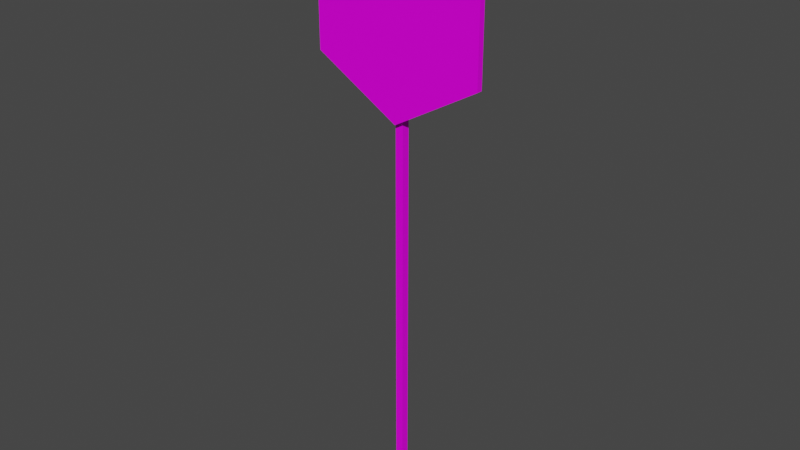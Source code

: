 # Source: Sign08.blend  (saved by Blender 4.2.66; exported with 4.5.12 LTS)
import bpy
from mathutils import Matrix  # noqa: F401  (used for matrix-valued properties, if any)

bpy.ops.wm.read_factory_settings(use_empty=True)
scene = bpy.context.scene
scene.name = 'Scene'

# ---- collections
col_collection = bpy.data.collections.new('Collection'); scene.collection.children.link(col_collection)

# ---- images (referenced by path relative to the original .blend; pixels are not part of the script)
import os
ASSET_DIR = os.environ.get("B2B_ASSET_DIR", "")  # directory of the original .blend (textures are referenced by path, not embedded)
HERE = os.path.dirname(os.path.abspath(__file__))  # packed textures are extracted next to this script under _unpacked/

def load_image(name, relpath, width, height, colorspace="sRGB"):
    """Load a texture the original file referenced (path relative to the .blend, or extracted next to this script)."""
    p = next((c for c in (os.path.join(HERE, relpath), os.path.join(ASSET_DIR, relpath)) if relpath and os.path.exists(c)), "")
    if p:
        img = bpy.data.images.load(p, check_existing=True)
        img.name = name
    else:  # same state as the original file: an image datablock whose file is absent (Cycles renders it pink)
        img = bpy.data.images.new(name, width, height)
        img.source = "FILE"
        img.filepath = "//" + (relpath or name)
    img.colorspace_settings.name = colorspace
    return img
img_sign08_a_png = load_image('Sign08_a.png', 'Sign08_a.png', 1024, 1024, 'sRGB')

# ---- materials (node trees are filled in below, after node groups)
mat_sign08 = bpy.data.materials.new('Sign08')
mat_sign08.alpha_threshold = 0.0
mat_sign08.use_transparent_shadow = False
mat_sign08.roughness = 0.5
mat_sign08.line_color = (0.0, 0.0, 0.0, 1.0)

# ---- material node trees
mat_sign08.use_nodes = True; mat_sign08.node_tree.nodes.clear()
_N = mat_sign08.node_tree.nodes; _L = mat_sign08.node_tree.links
n0 = _N.new('ShaderNodeOutputMaterial'); n0.name = 'Material Output'; n0.location = (300, 300)
n1 = _N.new('ShaderNodeBsdfPrincipled'); n1.name = 'Principled BSDF'; n1.location = (10, 300)
n1.distribution = 'GGX'
n1.subsurface_method = 'RANDOM_WALK_SKIN'
n1.inputs[3].default_value = 1.45
n1.inputs[13].default_value = 0.15
n1.inputs[27].default_value = (0.0, 0.0, 0.0, 1.0)
n1.inputs[28].default_value = 1.0
n2 = _N.new('ShaderNodeTexImage'); n2.name = 'Image Texture'; n2.location = (-280, 280)
n2.image = img_sign08_a_png
n2.interpolation = 'Closest'
_L.new(n1.outputs[0], n0.inputs[0])
_L.new(n2.outputs[0], n1.inputs[0])
n0.is_active_output = True

# ---- world
world_world = bpy.data.worlds.new('World'); scene.world = world_world
world_world.use_nodes = True; world_world.node_tree.nodes.clear()
_N = world_world.node_tree.nodes; _L = world_world.node_tree.links
n0 = _N.new('ShaderNodeOutputWorld'); n0.name = 'World Output'; n0.location = (300, 300)
n1 = _N.new('ShaderNodeBackground'); n1.name = 'Background'; n1.location = (10, 300)
n1.inputs[0].default_value = (0.05088, 0.05088, 0.05088, 1.0)
_L.new(n1.outputs[0], n0.inputs[0])
n0.is_active_output = True
world_world.color = (0.05088, 0.05088, 0.05088)
world_world.use_sun_shadow = False
world_world.sun_shadow_jitter_overblur = 0.0

# ---- meshes
me_cube = bpy.data.meshes.new('Cube')
me_cube.from_pydata([(-0.02, 0.02, 2.85), (-0.02, 0.02, 0.0), (-0.02, -0.02, 2.85), (-0.02, -0.02, 0.0), (0.02, -0.02, 0.0), (0.02, -0.02, 2.85), (0.02, 0.02, 0.0), (0.02, 0.02, 2.85), (0.0, -0.05, 3.0), (-0.433, -0.05, 2.75), (-0.433, -0.05, 2.25), (0.0, -0.05, 2.0), (0.433, -0.05, 2.25), (0.433, -0.05, 2.75), (0.0, -0.02, 3.0), (-0.433, -0.02, 2.75), (-0.433, -0.02, 2.25), (0.0, -0.02, 2.0), (0.433, -0.02, 2.25), (0.433, -0.02, 2.75)], [], [(4, 5, 2, 3), (6, 7, 5, 4), (1, 0, 7, 6), (3, 2, 0, 1), (7, 0, 2, 5), (11, 12, 18, 17), (9, 10, 16, 15), (12, 13, 19, 18), (10, 11, 17, 16), (8, 9, 15, 14), (13, 8, 14, 19), (18, 19, 14, 17), (15, 16, 17, 14), (9, 8, 11, 10), (12, 11, 8, 13)])
_uv = me_cube.uv_layers.new(name='UVMap')
_uv.uv.foreach_set('vector', [0.5417, 0.0, 0.5521, 0.9062, 0.5729, 0.9062, 0.5625, 0.0, 0.5625, 0.0, 0.5625, 0.9062, 0.5833, 0.9062, 0.5833, 0.0, 0.5729, 0.0, 0.5729, 0.9062, 0.5833, 0.9062, 0.5833, 0.0, 0.5521, 0.0, 0.5521, 0.9062, 0.5729, 0.9062, 0.5729, 0.0, 0.5417, 0.9062, 0.5833, 0.9062, 0.5833, 0.875, 0.5417, 0.875, 0.6042, 0.25, 0.6042, 0.3281, 0.5938, 0.3281, 0.5938, 0.25, 0.6042, 0.5781, 0.6042, 0.6719, 0.5938, 0.6719, 0.5938, 0.5781, 0.6042, 0.3281, 0.6042, 0.4219, 0.5938, 0.4219, 0.5938, 0.3281, 0.6042, 0.6719, 0.6042, 0.75, 0.5938, 0.75, 0.5938, 0.6719, 0.6042, 0.5, 0.6042, 0.5781, 0.5938, 0.5781, 0.5938, 0.5, 0.6042, 0.4219, 0.6042, 0.5, 0.5938, 0.5, 0.5938, 0.4219, 0.7917, 0.6641, 0.7917, 0.8672, 0.5729, 0.9688, 0.5729, 0.5625, 0.3333, 0.8672, 0.3333, 0.6641, 0.5521, 0.5625, 0.5521, 0.9688, 0.5, 0.3047, 0.2708, 0.4062, 0.2708, 0.007812, 0.5, 0.1094, 0.04167, 0.1094, 0.2708, 0.007812, 0.2708, 0.4062, 0.04167, 0.3047])
me_cube.materials.append(mat_sign08)
me_cube.use_mirror_vertex_groups = False
me_cube.update()

# ---- objects
ob_sign08 = bpy.data.objects.new('Sign08', me_cube)

# ---- transforms, parenting, visibility, modifiers, constraints
ob_sign08.location = (0.0, 0.0, 0.0)
ob_sign08.lock_rotations_4d = False
ob_sign08.empty_display_type = 'ARROWS'
ob_sign08.lineart.crease_threshold = 0.0

# ---- collection membership
col_collection.objects.link(ob_sign08)

# ---- scene / render settings (as saved in the file)
scene.frame_start = 1; scene.frame_end = 250; scene.frame_set(1)
scene.render.engine = 'BLENDER_EEVEE_NEXT'
scene.cycles.sampling_pattern = 'TABULATED_SOBOL'
scene.eevee.ray_tracing_options.trace_max_roughness = 0.0
scene.view_settings.view_transform = 'Filmic'
bpy.context.view_layer.update()

# ---- added for rendering (the .blend has no active camera and no usable light): camera, sun
cam_auto = bpy.data.cameras.new('AutoCamera')
cam_auto.lens = 50.0
cam_auto.sensor_width = 36.0
cam_auto.clip_end = 1000.0
ob_auto_camera = bpy.data.objects.new('AutoCamera', cam_auto)
scene.collection.objects.link(ob_auto_camera)
ob_auto_camera.location = (2.88974, -3.48269, 3.81179)
ob_auto_camera.rotation_euler = (1.09748, -7.21219e-08, 0.694738)
scene.camera = ob_auto_camera
light_auto_sun = bpy.data.lights.new('AutoSun', 'SUN')
light_auto_sun.energy = 3.0
light_auto_sun.angle = 0.0523599
ob_auto_sun = bpy.data.objects.new('AutoSun', light_auto_sun)
scene.collection.objects.link(ob_auto_sun)
ob_auto_sun.rotation_euler = (0.872665, 0.174533, 0.523599)
bpy.context.view_layer.update()
